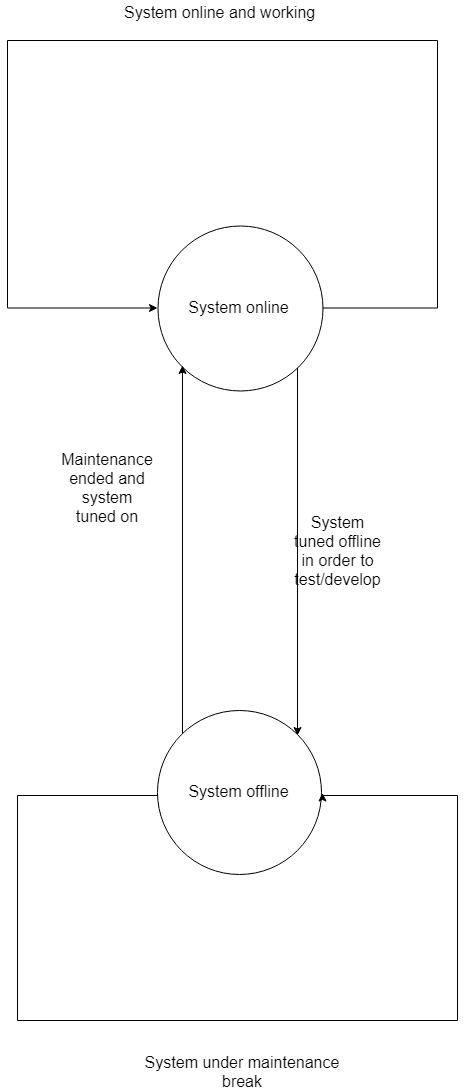

The diagram above was exported from draw.io. Its source (the exported page's mxGraphModel, read from the mxfile embedded in the PNG):
<mxGraphModel dx="1885" dy="1045" grid="1" gridSize="10" guides="1" tooltips="1" connect="1" arrows="1" fold="1" page="1" pageScale="1" pageWidth="850" pageHeight="1100" math="0" shadow="0">
  <root>
    <mxCell id="0" />
    <mxCell id="1" parent="0" />
    <mxCell id="KIDtn040jYUf4EMgpBLe-1" style="edgeStyle=orthogonalEdgeStyle;rounded=0;orthogonalLoop=1;jettySize=auto;html=1;exitX=1;exitY=1;exitDx=0;exitDy=0;entryX=1;entryY=0;entryDx=0;entryDy=0;" edge="1" parent="1" source="KIDtn040jYUf4EMgpBLe-2" target="KIDtn040jYUf4EMgpBLe-4">
      <mxGeometry relative="1" as="geometry" />
    </mxCell>
    <mxCell id="KIDtn040jYUf4EMgpBLe-2" value="&lt;font size=&quot;3&quot;&gt;System online&lt;/font&gt;" style="ellipse;whiteSpace=wrap;html=1;aspect=fixed;" vertex="1" parent="1">
      <mxGeometry x="480" y="385" width="165" height="165" as="geometry" />
    </mxCell>
    <mxCell id="KIDtn040jYUf4EMgpBLe-3" style="edgeStyle=orthogonalEdgeStyle;rounded=0;orthogonalLoop=1;jettySize=auto;html=1;exitX=0;exitY=0;exitDx=0;exitDy=0;entryX=0;entryY=1;entryDx=0;entryDy=0;" edge="1" parent="1" source="KIDtn040jYUf4EMgpBLe-4" target="KIDtn040jYUf4EMgpBLe-2">
      <mxGeometry relative="1" as="geometry" />
    </mxCell>
    <mxCell id="KIDtn040jYUf4EMgpBLe-4" value="&lt;font size=&quot;3&quot;&gt;System offline&lt;/font&gt;" style="ellipse;whiteSpace=wrap;html=1;aspect=fixed;" vertex="1" parent="1">
      <mxGeometry x="480" y="870" width="164" height="164" as="geometry" />
    </mxCell>
    <mxCell id="KIDtn040jYUf4EMgpBLe-5" style="edgeStyle=orthogonalEdgeStyle;rounded=0;orthogonalLoop=1;jettySize=auto;html=1;exitX=1;exitY=0.5;exitDx=0;exitDy=0;entryX=0;entryY=0.5;entryDx=0;entryDy=0;" edge="1" parent="1" source="KIDtn040jYUf4EMgpBLe-2" target="KIDtn040jYUf4EMgpBLe-2">
      <mxGeometry relative="1" as="geometry">
        <Array as="points">
          <mxPoint x="760" y="467" />
          <mxPoint x="760" y="200" />
          <mxPoint x="330" y="200" />
          <mxPoint x="330" y="467" />
        </Array>
      </mxGeometry>
    </mxCell>
    <mxCell id="KIDtn040jYUf4EMgpBLe-6" style="edgeStyle=orthogonalEdgeStyle;rounded=0;orthogonalLoop=1;jettySize=auto;html=1;exitX=0;exitY=0.5;exitDx=0;exitDy=0;entryX=1;entryY=0.5;entryDx=0;entryDy=0;" edge="1" parent="1" source="KIDtn040jYUf4EMgpBLe-4" target="KIDtn040jYUf4EMgpBLe-4">
      <mxGeometry relative="1" as="geometry">
        <Array as="points">
          <mxPoint x="340" y="954" />
          <mxPoint x="340" y="1180" />
          <mxPoint x="780" y="1180" />
          <mxPoint x="780" y="954" />
        </Array>
      </mxGeometry>
    </mxCell>
    <mxCell id="KIDtn040jYUf4EMgpBLe-7" value="&lt;font size=&quot;3&quot;&gt;System under maintenance break&lt;/font&gt;" style="text;html=1;strokeColor=none;fillColor=none;align=center;verticalAlign=middle;whiteSpace=wrap;rounded=0;" vertex="1" parent="1">
      <mxGeometry x="450" y="1210" width="230" height="40" as="geometry" />
    </mxCell>
    <mxCell id="KIDtn040jYUf4EMgpBLe-8" value="&lt;font size=&quot;3&quot;&gt;System tuned offline in order to test/develop&lt;/font&gt;" style="text;html=1;strokeColor=none;fillColor=none;align=center;verticalAlign=middle;whiteSpace=wrap;rounded=0;" vertex="1" parent="1">
      <mxGeometry x="640" y="699.7777608235677" width="40" height="20" as="geometry" />
    </mxCell>
    <mxCell id="KIDtn040jYUf4EMgpBLe-9" value="&lt;font size=&quot;3&quot;&gt;Maintenance ended and system tuned on&lt;/font&gt;" style="text;html=1;strokeColor=none;fillColor=none;align=center;verticalAlign=middle;whiteSpace=wrap;rounded=0;" vertex="1" parent="1">
      <mxGeometry x="410" y="636.6666666666666" width="40" height="20" as="geometry" />
    </mxCell>
    <mxCell id="KIDtn040jYUf4EMgpBLe-10" value="&lt;font size=&quot;3&quot;&gt;System online and working&lt;/font&gt;" style="text;html=1;resizable=0;points=[];autosize=1;align=left;verticalAlign=top;spacingTop=-4;" vertex="1" parent="1">
      <mxGeometry x="444.5" y="159.83333333333331" width="210" height="20" as="geometry" />
    </mxCell>
  </root>
</mxGraphModel>